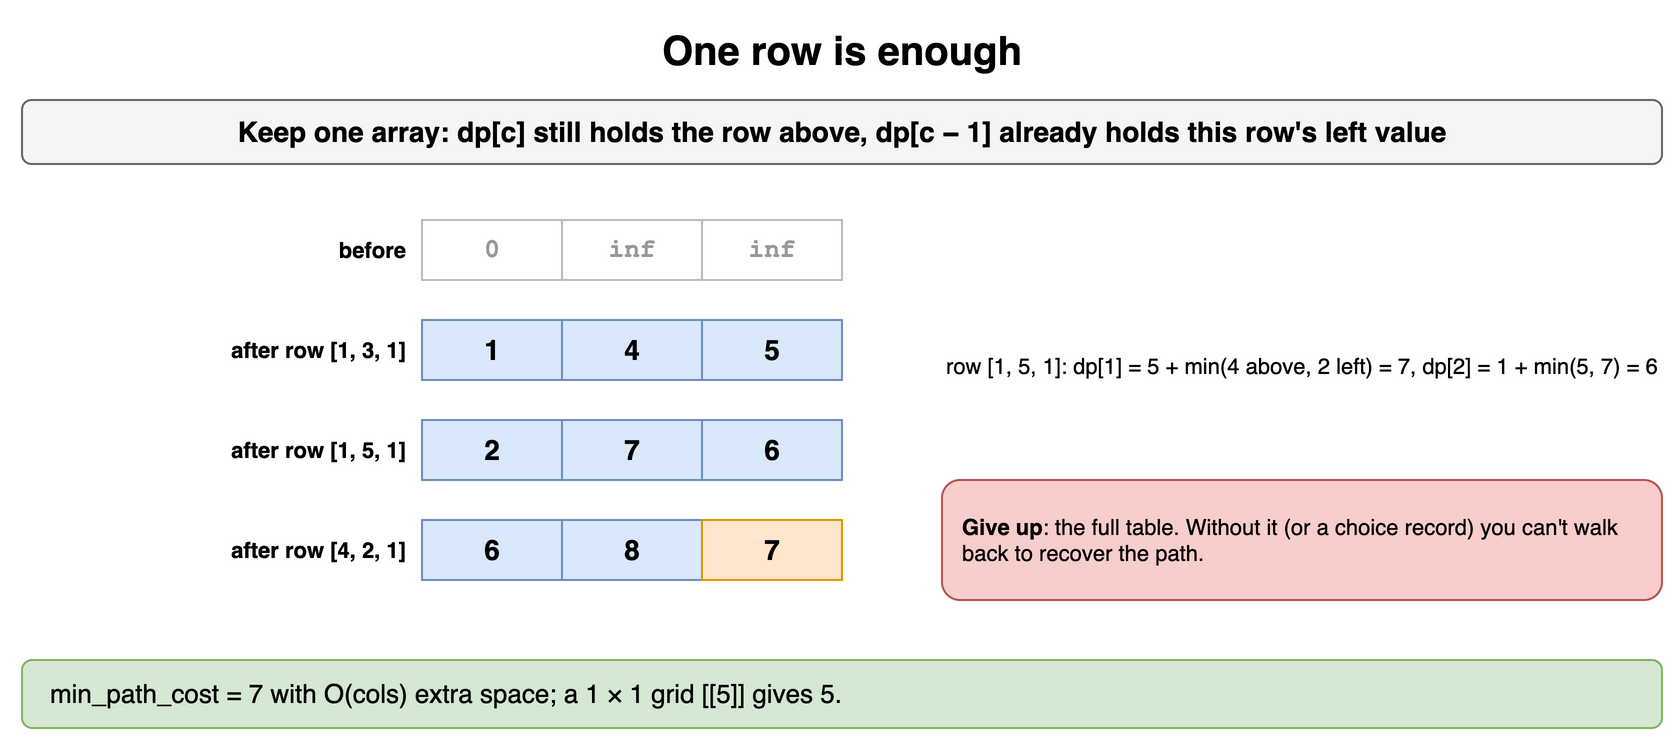

The diagram above was exported from draw.io. Its source (the exported page's mxGraphModel, read from the mxfile embedded in the PNG):
<mxGraphModel dx="900" dy="380" grid="1" gridSize="10" guides="1" tooltips="1" connect="1" arrows="1" fold="1" page="1" pageScale="1" pageWidth="900" pageHeight="380" math="0" shadow="0">
  <root>
    <mxCell id="0" />
    <mxCell id="1" parent="0" />
    <mxCell id="q91" value="One row is enough" style="text;html=1;align=center;verticalAlign=middle;whiteSpace=wrap;fontSize=20;fontStyle=1;" vertex="1" parent="1">
      <mxGeometry x="40" y="10" width="820" height="30" as="geometry" />
    </mxCell>
    <mxCell id="q92" value="Keep one array: dp[c] still holds the row above, dp[c − 1] already holds this row's left value" style="rounded=1;whiteSpace=wrap;html=1;fillColor=#f5f5f5;strokeColor=#666666;fontStyle=1;fontSize=14;" vertex="1" parent="1">
      <mxGeometry x="40" y="50" width="820" height="32" as="geometry" />
    </mxCell>
    <mxCell id="q93" value="before" style="text;html=1;whiteSpace=wrap;fontSize=11;align=right;verticalAlign=middle;fontStyle=1;" vertex="1" parent="1">
      <mxGeometry x="74" y="110" width="160" height="30" as="geometry" />
    </mxCell>
    <mxCell id="q94" value="0" style="rounded=0;whiteSpace=wrap;html=1;fontFamily=Courier New;fontStyle=1;fontSize=13;fillColor=#ffffff;strokeColor=#bbbbbb;fontColor=#999999;" vertex="1" parent="1">
      <mxGeometry x="240" y="110" width="70" height="30" as="geometry" />
    </mxCell>
    <mxCell id="q95" value="inf" style="rounded=0;whiteSpace=wrap;html=1;fontFamily=Courier New;fontStyle=1;fontSize=13;fillColor=#ffffff;strokeColor=#bbbbbb;fontColor=#999999;" vertex="1" parent="1">
      <mxGeometry x="310" y="110" width="70" height="30" as="geometry" />
    </mxCell>
    <mxCell id="q96" value="inf" style="rounded=0;whiteSpace=wrap;html=1;fontFamily=Courier New;fontStyle=1;fontSize=13;fillColor=#ffffff;strokeColor=#bbbbbb;fontColor=#999999;" vertex="1" parent="1">
      <mxGeometry x="380" y="110" width="70" height="30" as="geometry" />
    </mxCell>
    <mxCell id="q97" value="after row [1, 3, 1]" style="text;html=1;whiteSpace=wrap;fontSize=11;align=right;verticalAlign=middle;fontStyle=1;" vertex="1" parent="1">
      <mxGeometry x="74" y="160" width="160" height="30" as="geometry" />
    </mxCell>
    <mxCell id="q98" value="1" style="rounded=0;whiteSpace=wrap;html=1;fontStyle=1;fontSize=14;fillColor=#dae8fc;strokeColor=#6c8ebf;" vertex="1" parent="1">
      <mxGeometry x="240" y="160" width="70" height="30" as="geometry" />
    </mxCell>
    <mxCell id="q99" value="4" style="rounded=0;whiteSpace=wrap;html=1;fontStyle=1;fontSize=14;fillColor=#dae8fc;strokeColor=#6c8ebf;" vertex="1" parent="1">
      <mxGeometry x="310" y="160" width="70" height="30" as="geometry" />
    </mxCell>
    <mxCell id="q910" value="5" style="rounded=0;whiteSpace=wrap;html=1;fontStyle=1;fontSize=14;fillColor=#dae8fc;strokeColor=#6c8ebf;" vertex="1" parent="1">
      <mxGeometry x="380" y="160" width="70" height="30" as="geometry" />
    </mxCell>
    <mxCell id="q911" value="after row [1, 5, 1]" style="text;html=1;whiteSpace=wrap;fontSize=11;align=right;verticalAlign=middle;fontStyle=1;" vertex="1" parent="1">
      <mxGeometry x="74" y="210" width="160" height="30" as="geometry" />
    </mxCell>
    <mxCell id="q912" value="2" style="rounded=0;whiteSpace=wrap;html=1;fontStyle=1;fontSize=14;fillColor=#dae8fc;strokeColor=#6c8ebf;" vertex="1" parent="1">
      <mxGeometry x="240" y="210" width="70" height="30" as="geometry" />
    </mxCell>
    <mxCell id="q913" value="7" style="rounded=0;whiteSpace=wrap;html=1;fontStyle=1;fontSize=14;fillColor=#dae8fc;strokeColor=#6c8ebf;" vertex="1" parent="1">
      <mxGeometry x="310" y="210" width="70" height="30" as="geometry" />
    </mxCell>
    <mxCell id="q914" value="6" style="rounded=0;whiteSpace=wrap;html=1;fontStyle=1;fontSize=14;fillColor=#dae8fc;strokeColor=#6c8ebf;" vertex="1" parent="1">
      <mxGeometry x="380" y="210" width="70" height="30" as="geometry" />
    </mxCell>
    <mxCell id="q915" value="after row [4, 2, 1]" style="text;html=1;whiteSpace=wrap;fontSize=11;align=right;verticalAlign=middle;fontStyle=1;" vertex="1" parent="1">
      <mxGeometry x="74" y="260" width="160" height="30" as="geometry" />
    </mxCell>
    <mxCell id="q916" value="6" style="rounded=0;whiteSpace=wrap;html=1;fontStyle=1;fontSize=14;fillColor=#dae8fc;strokeColor=#6c8ebf;" vertex="1" parent="1">
      <mxGeometry x="240" y="260" width="70" height="30" as="geometry" />
    </mxCell>
    <mxCell id="q917" value="8" style="rounded=0;whiteSpace=wrap;html=1;fontStyle=1;fontSize=14;fillColor=#dae8fc;strokeColor=#6c8ebf;" vertex="1" parent="1">
      <mxGeometry x="310" y="260" width="70" height="30" as="geometry" />
    </mxCell>
    <mxCell id="q918" value="7" style="rounded=0;whiteSpace=wrap;html=1;fontStyle=1;fontSize=14;fillColor=#ffe6cc;strokeColor=#d79b00;" vertex="1" parent="1">
      <mxGeometry x="380" y="260" width="70" height="30" as="geometry" />
    </mxCell>
    <mxCell id="q919" value="row [1, 5, 1]: dp[1] = 5 + min(4 above, 2 left) = 7, dp[2] = 1 + min(5, 7) = 6" style="text;html=1;whiteSpace=wrap;fontSize=11;align=left;verticalAlign=top;" vertex="1" parent="1">
      <mxGeometry x="500" y="170" width="360" height="40" as="geometry" />
    </mxCell>
    <mxCell id="q920" value="&lt;b&gt;Give up&lt;/b&gt;: the full table. Without it (or a choice record) you can't walk back to recover the path." style="rounded=1;whiteSpace=wrap;html=1;fillColor=#f8cecc;strokeColor=#b85450;fontSize=11;align=left;spacingLeft=8;" vertex="1" parent="1">
      <mxGeometry x="500" y="240" width="360" height="60" as="geometry" />
    </mxCell>
    <mxCell id="q921" value="min_path_cost = 7 with O(cols) extra space; a 1 × 1 grid [[5]] gives 5." style="rounded=1;whiteSpace=wrap;html=1;fillColor=#d5e8d4;strokeColor=#82b366;fontSize=13;align=left;spacingLeft=12;" vertex="1" parent="1">
      <mxGeometry x="40" y="330" width="820" height="34" as="geometry" />
    </mxCell>
  </root>
</mxGraphModel>